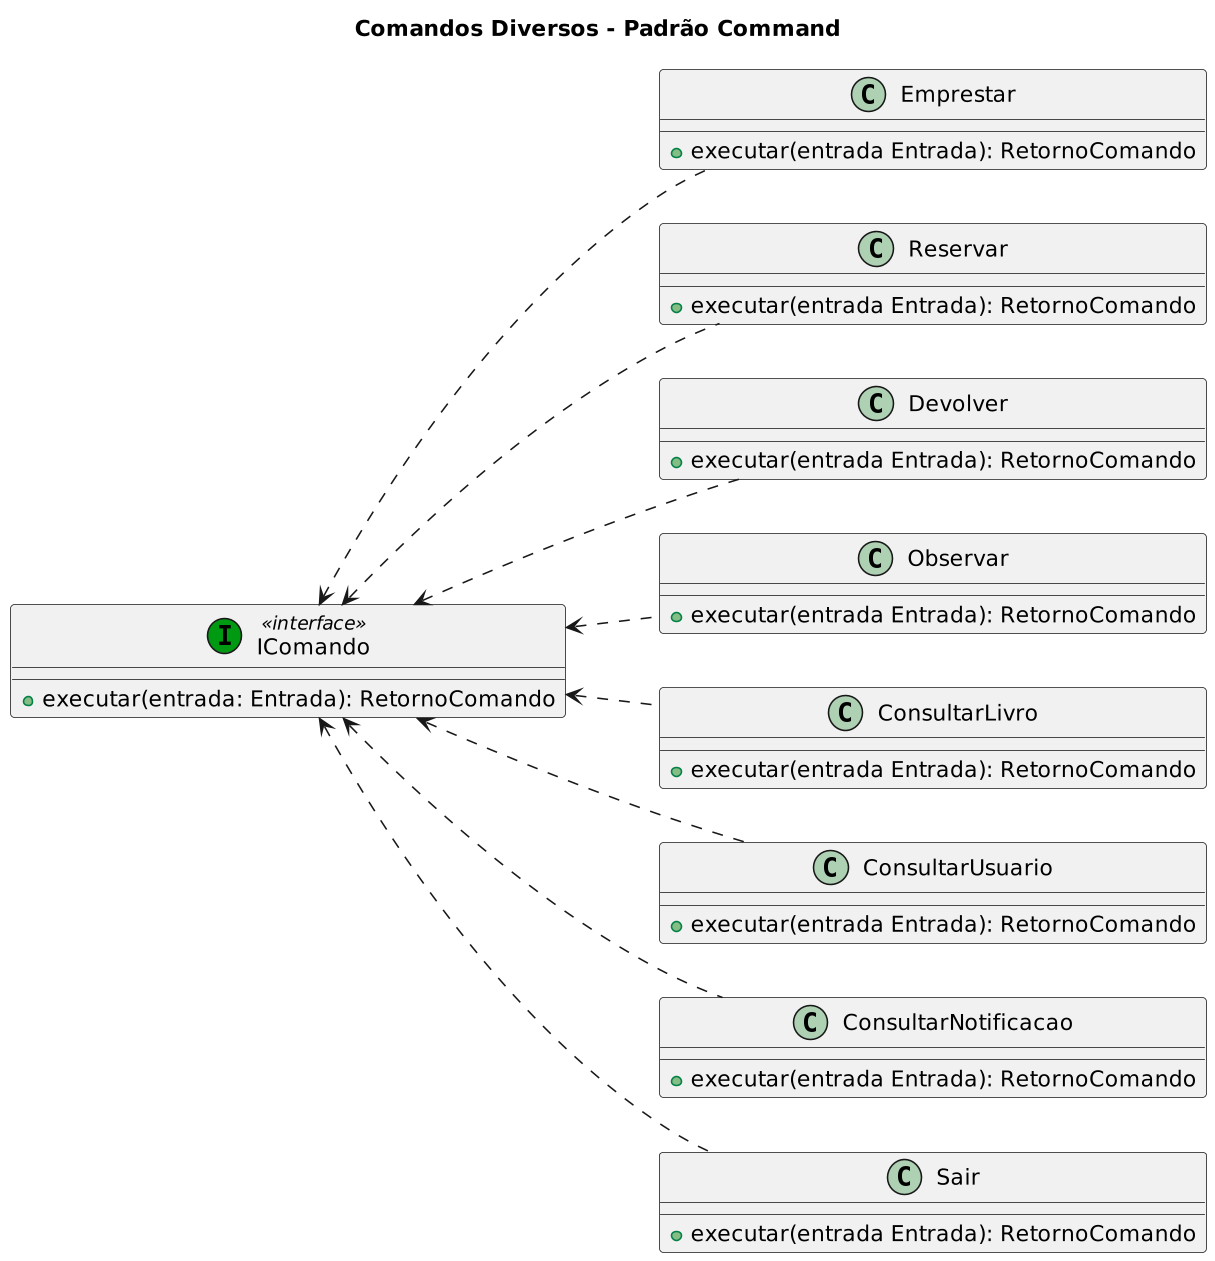

The diagram above was rendered by PlantUML. Its source (embedded in the PNG):
@startuml
skinparam dpi 300

left to right direction

!include src/comando/IComando.puml
!include src/comando/Emprestar.puml
!include src/comando/Reservar.puml
!include src/comando/Devolver.puml
!include src/comando/Observar.puml
!include src/comando/ConsultarLivro.puml
!include src/comando/ConsultarUsuario.puml
!include src/comando/ConsultarNotificacao.puml
!include src/comando/Sair.puml

title Comandos Diversos - Padrão Command

IComando <.. Emprestar
IComando <.. Observar
IComando <.. Reservar
IComando <.. Devolver
IComando <.. ConsultarNotificacao
IComando <.. ConsultarLivro
IComando <.. ConsultarUsuario
IComando <.. Sair

@enduml